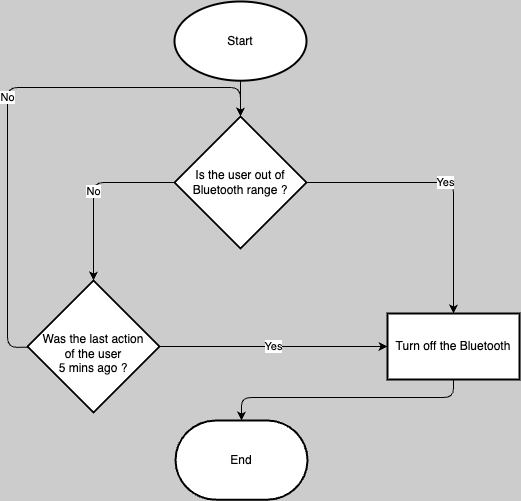

The diagram above was exported from draw.io. Its source (the exported page's mxGraphModel, read from the mxfile embedded in the PNG):
<mxGraphModel dx="211" dy="772" grid="1" gridSize="10" guides="1" tooltips="1" connect="1" arrows="1" fold="1" page="1" pageScale="1" pageWidth="827" pageHeight="1169" background="#CCCCCC" math="0" shadow="0">
  <root>
    <mxCell id="0" />
    <mxCell id="1" parent="0" />
    <mxCell id="60" value="" style="edgeStyle=none;html=1;" parent="1" source="2" target="59" edge="1">
      <mxGeometry relative="1" as="geometry" />
    </mxCell>
    <mxCell id="2" value="Start" style="strokeWidth=2;html=1;shape=mxgraph.flowchart.start_1;whiteSpace=wrap;verticalAlign=middle;" parent="1" vertex="1">
      <mxGeometry x="347" y="14" width="132" height="79.2" as="geometry" />
    </mxCell>
    <mxCell id="64" value="No" style="edgeStyle=none;html=1;exitX=0;exitY=0.5;exitDx=0;exitDy=0;entryX=0.5;entryY=0;entryDx=0;entryDy=0;" parent="1" source="59" target="63" edge="1">
      <mxGeometry x="0.0037" relative="1" as="geometry">
        <mxPoint x="347" y="207" as="sourcePoint" />
        <Array as="points">
          <mxPoint x="266" y="195" />
        </Array>
        <mxPoint as="offset" />
      </mxGeometry>
    </mxCell>
    <mxCell id="70" value="Yes" style="edgeStyle=none;html=1;entryX=0.5;entryY=0;entryDx=0;entryDy=0;exitX=1;exitY=0.5;exitDx=0;exitDy=0;" parent="1" source="59" target="61" edge="1">
      <mxGeometry relative="1" as="geometry">
        <Array as="points">
          <mxPoint x="626" y="195" />
        </Array>
      </mxGeometry>
    </mxCell>
    <mxCell id="59" value="Is the user out of Bluetooth range ?" style="rhombus;whiteSpace=wrap;html=1;strokeWidth=2;aspect=fixed;" parent="1" vertex="1">
      <mxGeometry x="347" y="129" width="132" height="132" as="geometry" />
    </mxCell>
    <mxCell id="68" value="" style="edgeStyle=none;html=1;exitX=0.5;exitY=1;exitDx=0;exitDy=0;entryX=0.5;entryY=0;entryDx=0;entryDy=0;entryPerimeter=0;" parent="1" source="61" target="67" edge="1">
      <mxGeometry relative="1" as="geometry">
        <Array as="points">
          <mxPoint x="626" y="410" />
          <mxPoint x="414" y="410" />
        </Array>
      </mxGeometry>
    </mxCell>
    <mxCell id="61" value="Turn off the Bluetooth" style="whiteSpace=wrap;html=1;strokeWidth=2;aspect=fixed;" parent="1" vertex="1">
      <mxGeometry x="560" y="326" width="132" height="66" as="geometry" />
    </mxCell>
    <mxCell id="65" value="Yes" style="edgeStyle=none;html=1;" parent="1" source="63" target="61" edge="1">
      <mxGeometry relative="1" as="geometry" />
    </mxCell>
    <mxCell id="69" value="No" style="edgeStyle=none;html=1;entryX=0.5;entryY=0;entryDx=0;entryDy=0;" parent="1" source="63" target="59" edge="1">
      <mxGeometry relative="1" as="geometry">
        <mxPoint x="40" y="110" as="targetPoint" />
        <Array as="points">
          <mxPoint x="180" y="360" />
          <mxPoint x="180" y="100" />
          <mxPoint x="413" y="100" />
        </Array>
      </mxGeometry>
    </mxCell>
    <mxCell id="63" value="&lt;br&gt;Was the last action&lt;br&gt;of the user &lt;br&gt;5 mins ago ?" style="rhombus;whiteSpace=wrap;html=1;strokeWidth=2;aspect=fixed;" parent="1" vertex="1">
      <mxGeometry x="200" y="293" width="132" height="132" as="geometry" />
    </mxCell>
    <mxCell id="67" value="End" style="strokeWidth=2;html=1;shape=mxgraph.flowchart.terminator;whiteSpace=wrap;aspect=fixed;" parent="1" vertex="1">
      <mxGeometry x="348" y="433" width="132" height="79.2" as="geometry" />
    </mxCell>
  </root>
</mxGraphModel>